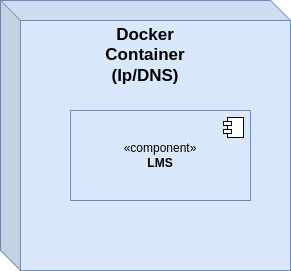

The diagram above was exported from draw.io. Its source (the exported page's mxGraphModel, read from the mxfile embedded in the PNG):
<mxGraphModel dx="1082" dy="915" grid="1" gridSize="10" guides="1" tooltips="1" connect="1" arrows="1" fold="1" page="1" pageScale="1" pageWidth="850" pageHeight="1100" math="0" shadow="0">
  <root>
    <mxCell id="0" />
    <mxCell id="1" parent="0" />
    <mxCell id="4" value="" style="shape=cube;whiteSpace=wrap;html=1;boundedLbl=1;backgroundOutline=1;darkOpacity=0.05;darkOpacity2=0.1;fillColor=#dae8fc;strokeColor=#6c8ebf;" parent="1" vertex="1">
      <mxGeometry x="280" y="250" width="290" height="270" as="geometry" />
    </mxCell>
    <mxCell id="2" value="«component»&lt;br&gt;&lt;b&gt;LMS&lt;/b&gt;" style="html=1;dropTarget=0;whiteSpace=wrap;fillColor=#dae8fc;strokeColor=#6c8ebf;" parent="1" vertex="1">
      <mxGeometry x="350" y="360" width="180" height="90" as="geometry" />
    </mxCell>
    <mxCell id="3" value="" style="shape=module;jettyWidth=8;jettyHeight=4;" parent="2" vertex="1">
      <mxGeometry x="1" width="20" height="20" relative="1" as="geometry">
        <mxPoint x="-27" y="7" as="offset" />
      </mxGeometry>
    </mxCell>
    <mxCell id="5" value="&lt;b&gt;&lt;font style=&quot;font-size: 17px;&quot;&gt;Docker Container (Ip/DNS)&lt;/font&gt;&lt;/b&gt;" style="text;html=1;align=center;verticalAlign=middle;whiteSpace=wrap;rounded=0;" parent="1" vertex="1">
      <mxGeometry x="395" y="290" width="60" height="30" as="geometry" />
    </mxCell>
  </root>
</mxGraphModel>